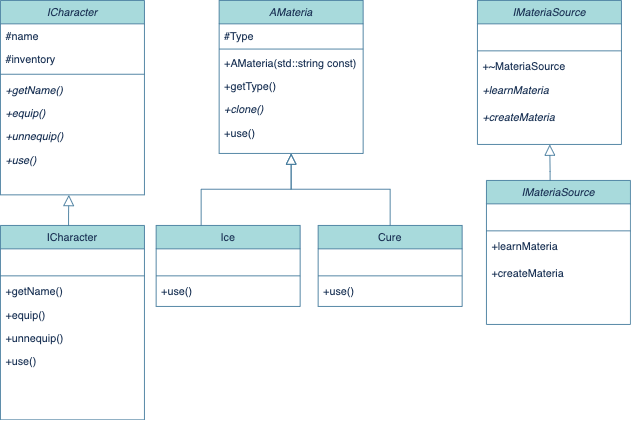

The diagram above was exported from draw.io. Its source (the exported page's mxGraphModel, read from the mxfile embedded in the PNG):
<mxGraphModel dx="807" dy="782" grid="1" gridSize="10" guides="1" tooltips="1" connect="1" arrows="1" fold="1" page="1" pageScale="1" pageWidth="827" pageHeight="1169" background="#F1FAEE" math="0" shadow="0">
  <root>
    <mxCell id="WIyWlLk6GJQsqaUBKTNV-0" />
    <mxCell id="WIyWlLk6GJQsqaUBKTNV-1" parent="WIyWlLk6GJQsqaUBKTNV-0" />
    <mxCell id="zkfFHV4jXpPFQw0GAbJ--0" value="IMateriaSource" style="swimlane;fontStyle=2;align=center;verticalAlign=top;childLayout=stackLayout;horizontal=1;startSize=26;horizontalStack=0;resizeParent=1;resizeLast=0;collapsible=1;marginBottom=0;rounded=0;shadow=0;strokeWidth=1;fillColor=#A8DADC;strokeColor=#457B9D;fontColor=#1D3557;" parent="WIyWlLk6GJQsqaUBKTNV-1" vertex="1">
      <mxGeometry x="570" y="40" width="160" height="160" as="geometry">
        <mxRectangle x="230" y="140" width="160" height="26" as="alternateBounds" />
      </mxGeometry>
    </mxCell>
    <mxCell id="zkfFHV4jXpPFQw0GAbJ--1" value=" " style="text;align=left;verticalAlign=top;spacingLeft=4;spacingRight=4;overflow=hidden;rotatable=0;points=[[0,0.5],[1,0.5]];portConstraint=eastwest;fontColor=#1D3557;" parent="zkfFHV4jXpPFQw0GAbJ--0" vertex="1">
      <mxGeometry y="26" width="160" height="26" as="geometry" />
    </mxCell>
    <mxCell id="zkfFHV4jXpPFQw0GAbJ--4" value="" style="line;html=1;strokeWidth=1;align=left;verticalAlign=middle;spacingTop=-1;spacingLeft=3;spacingRight=3;rotatable=0;labelPosition=right;points=[];portConstraint=eastwest;labelBackgroundColor=#F1FAEE;fillColor=#A8DADC;strokeColor=#457B9D;fontColor=#1D3557;" parent="zkfFHV4jXpPFQw0GAbJ--0" vertex="1">
      <mxGeometry y="52" width="160" height="8" as="geometry" />
    </mxCell>
    <mxCell id="vGu6BYDhyXMw51eqc-_I-0" value="+~MateriaSource" style="text;align=left;verticalAlign=top;spacingLeft=4;spacingRight=4;overflow=hidden;rotatable=0;points=[[0,0.5],[1,0.5]];portConstraint=eastwest;fontColor=#1D3557;" vertex="1" parent="zkfFHV4jXpPFQw0GAbJ--0">
      <mxGeometry y="60" width="160" height="26" as="geometry" />
    </mxCell>
    <mxCell id="zkfFHV4jXpPFQw0GAbJ--5" value="+learnMateria&#10;" style="text;align=left;verticalAlign=top;spacingLeft=4;spacingRight=4;overflow=hidden;rotatable=0;points=[[0,0.5],[1,0.5]];portConstraint=eastwest;fontColor=#1D3557;fontStyle=2" parent="zkfFHV4jXpPFQw0GAbJ--0" vertex="1">
      <mxGeometry y="86" width="160" height="30" as="geometry" />
    </mxCell>
    <mxCell id="zkfFHV4jXpPFQw0GAbJ--3" value="+createMateria" style="text;align=left;verticalAlign=top;spacingLeft=4;spacingRight=4;overflow=hidden;rotatable=0;points=[[0,0.5],[1,0.5]];portConstraint=eastwest;rounded=0;shadow=0;html=0;fontColor=#1D3557;fontStyle=2" parent="zkfFHV4jXpPFQw0GAbJ--0" vertex="1">
      <mxGeometry y="116" width="160" height="26" as="geometry" />
    </mxCell>
    <mxCell id="zkfFHV4jXpPFQw0GAbJ--6" value="Ice" style="swimlane;fontStyle=0;align=center;verticalAlign=top;childLayout=stackLayout;horizontal=1;startSize=26;horizontalStack=0;resizeParent=1;resizeLast=0;collapsible=1;marginBottom=0;rounded=0;shadow=0;strokeWidth=1;fillColor=#A8DADC;strokeColor=#457B9D;fontColor=#1D3557;" parent="WIyWlLk6GJQsqaUBKTNV-1" vertex="1">
      <mxGeometry x="213" y="290" width="160" height="90" as="geometry">
        <mxRectangle x="130" y="380" width="160" height="26" as="alternateBounds" />
      </mxGeometry>
    </mxCell>
    <mxCell id="zkfFHV4jXpPFQw0GAbJ--7" value=" " style="text;align=left;verticalAlign=top;spacingLeft=4;spacingRight=4;overflow=hidden;rotatable=0;points=[[0,0.5],[1,0.5]];portConstraint=eastwest;fontColor=#1D3557;" parent="zkfFHV4jXpPFQw0GAbJ--6" vertex="1">
      <mxGeometry y="26" width="160" height="26" as="geometry" />
    </mxCell>
    <mxCell id="zkfFHV4jXpPFQw0GAbJ--9" value="" style="line;html=1;strokeWidth=1;align=left;verticalAlign=middle;spacingTop=-1;spacingLeft=3;spacingRight=3;rotatable=0;labelPosition=right;points=[];portConstraint=eastwest;labelBackgroundColor=#F1FAEE;fillColor=#A8DADC;strokeColor=#457B9D;fontColor=#1D3557;" parent="zkfFHV4jXpPFQw0GAbJ--6" vertex="1">
      <mxGeometry y="52" width="160" height="8" as="geometry" />
    </mxCell>
    <mxCell id="zkfFHV4jXpPFQw0GAbJ--10" value="+use()" style="text;align=left;verticalAlign=top;spacingLeft=4;spacingRight=4;overflow=hidden;rotatable=0;points=[[0,0.5],[1,0.5]];portConstraint=eastwest;fontStyle=0;fontColor=#1D3557;" parent="zkfFHV4jXpPFQw0GAbJ--6" vertex="1">
      <mxGeometry y="60" width="160" height="26" as="geometry" />
    </mxCell>
    <mxCell id="zkfFHV4jXpPFQw0GAbJ--12" value="" style="endArrow=block;endSize=10;endFill=0;shadow=0;strokeWidth=1;rounded=0;edgeStyle=elbowEdgeStyle;elbow=vertical;labelBackgroundColor=#F1FAEE;strokeColor=#457B9D;fontColor=#1D3557;" parent="WIyWlLk6GJQsqaUBKTNV-1" edge="1">
      <mxGeometry width="160" relative="1" as="geometry">
        <mxPoint x="263" y="290" as="sourcePoint" />
        <mxPoint x="363" y="210" as="targetPoint" />
      </mxGeometry>
    </mxCell>
    <mxCell id="zkfFHV4jXpPFQw0GAbJ--13" value="Cure" style="swimlane;fontStyle=0;align=center;verticalAlign=top;childLayout=stackLayout;horizontal=1;startSize=26;horizontalStack=0;resizeParent=1;resizeLast=0;collapsible=1;marginBottom=0;rounded=0;shadow=0;strokeWidth=1;fillColor=#A8DADC;strokeColor=#457B9D;fontColor=#1D3557;" parent="WIyWlLk6GJQsqaUBKTNV-1" vertex="1">
      <mxGeometry x="393" y="290" width="160" height="90" as="geometry">
        <mxRectangle x="340" y="380" width="170" height="26" as="alternateBounds" />
      </mxGeometry>
    </mxCell>
    <mxCell id="zkfFHV4jXpPFQw0GAbJ--14" value=" " style="text;align=left;verticalAlign=top;spacingLeft=4;spacingRight=4;overflow=hidden;rotatable=0;points=[[0,0.5],[1,0.5]];portConstraint=eastwest;fontColor=#1D3557;" parent="zkfFHV4jXpPFQw0GAbJ--13" vertex="1">
      <mxGeometry y="26" width="160" height="26" as="geometry" />
    </mxCell>
    <mxCell id="zkfFHV4jXpPFQw0GAbJ--15" value="" style="line;html=1;strokeWidth=1;align=left;verticalAlign=middle;spacingTop=-1;spacingLeft=3;spacingRight=3;rotatable=0;labelPosition=right;points=[];portConstraint=eastwest;labelBackgroundColor=#F1FAEE;fillColor=#A8DADC;strokeColor=#457B9D;fontColor=#1D3557;" parent="zkfFHV4jXpPFQw0GAbJ--13" vertex="1">
      <mxGeometry y="52" width="160" height="8" as="geometry" />
    </mxCell>
    <mxCell id="CGDWMZ2bv6L9MoIKe4Ad-35" value="+use()" style="text;align=left;verticalAlign=top;spacingLeft=4;spacingRight=4;overflow=hidden;rotatable=0;points=[[0,0.5],[1,0.5]];portConstraint=eastwest;fontStyle=0;fontColor=#1D3557;" parent="zkfFHV4jXpPFQw0GAbJ--13" vertex="1">
      <mxGeometry y="60" width="160" height="26" as="geometry" />
    </mxCell>
    <mxCell id="zkfFHV4jXpPFQw0GAbJ--16" value="" style="endArrow=block;endSize=10;endFill=0;shadow=0;strokeWidth=1;rounded=0;edgeStyle=elbowEdgeStyle;elbow=vertical;labelBackgroundColor=#F1FAEE;strokeColor=#457B9D;fontColor=#1D3557;" parent="WIyWlLk6GJQsqaUBKTNV-1" source="zkfFHV4jXpPFQw0GAbJ--13" edge="1">
      <mxGeometry width="160" relative="1" as="geometry">
        <mxPoint x="273" y="303" as="sourcePoint" />
        <mxPoint x="363" y="210" as="targetPoint" />
      </mxGeometry>
    </mxCell>
    <mxCell id="zkfFHV4jXpPFQw0GAbJ--17" value="ICharacter" style="swimlane;fontStyle=2;align=center;verticalAlign=top;childLayout=stackLayout;horizontal=1;startSize=26;horizontalStack=0;resizeParent=1;resizeLast=0;collapsible=1;marginBottom=0;rounded=0;shadow=0;strokeWidth=1;fillColor=#A8DADC;strokeColor=#457B9D;fontColor=#1D3557;" parent="WIyWlLk6GJQsqaUBKTNV-1" vertex="1">
      <mxGeometry x="40" y="40" width="160" height="216" as="geometry">
        <mxRectangle x="550" y="140" width="160" height="26" as="alternateBounds" />
      </mxGeometry>
    </mxCell>
    <mxCell id="CGDWMZ2bv6L9MoIKe4Ad-52" value="#name" style="text;align=left;verticalAlign=top;spacingLeft=4;spacingRight=4;overflow=hidden;rotatable=0;points=[[0,0.5],[1,0.5]];portConstraint=eastwest;fontColor=#1D3557;" parent="zkfFHV4jXpPFQw0GAbJ--17" vertex="1">
      <mxGeometry y="26" width="160" height="26" as="geometry" />
    </mxCell>
    <mxCell id="zkfFHV4jXpPFQw0GAbJ--18" value="#inventory" style="text;align=left;verticalAlign=top;spacingLeft=4;spacingRight=4;overflow=hidden;rotatable=0;points=[[0,0.5],[1,0.5]];portConstraint=eastwest;fontColor=#1D3557;" parent="zkfFHV4jXpPFQw0GAbJ--17" vertex="1">
      <mxGeometry y="52" width="160" height="26" as="geometry" />
    </mxCell>
    <mxCell id="zkfFHV4jXpPFQw0GAbJ--23" value="" style="line;html=1;strokeWidth=1;align=left;verticalAlign=middle;spacingTop=-1;spacingLeft=3;spacingRight=3;rotatable=0;labelPosition=right;points=[];portConstraint=eastwest;labelBackgroundColor=#F1FAEE;fillColor=#A8DADC;strokeColor=#457B9D;fontColor=#1D3557;" parent="zkfFHV4jXpPFQw0GAbJ--17" vertex="1">
      <mxGeometry y="78" width="160" height="8" as="geometry" />
    </mxCell>
    <mxCell id="zkfFHV4jXpPFQw0GAbJ--24" value="+getName()" style="text;align=left;verticalAlign=top;spacingLeft=4;spacingRight=4;overflow=hidden;rotatable=0;points=[[0,0.5],[1,0.5]];portConstraint=eastwest;fontColor=#1D3557;fontStyle=2" parent="zkfFHV4jXpPFQw0GAbJ--17" vertex="1">
      <mxGeometry y="86" width="160" height="26" as="geometry" />
    </mxCell>
    <mxCell id="zkfFHV4jXpPFQw0GAbJ--25" value="+equip()" style="text;align=left;verticalAlign=top;spacingLeft=4;spacingRight=4;overflow=hidden;rotatable=0;points=[[0,0.5],[1,0.5]];portConstraint=eastwest;fontColor=#1D3557;fontStyle=2" parent="zkfFHV4jXpPFQw0GAbJ--17" vertex="1">
      <mxGeometry y="112" width="160" height="26" as="geometry" />
    </mxCell>
    <mxCell id="zkfFHV4jXpPFQw0GAbJ--21" value="+unnequip()" style="text;align=left;verticalAlign=top;spacingLeft=4;spacingRight=4;overflow=hidden;rotatable=0;points=[[0,0.5],[1,0.5]];portConstraint=eastwest;rounded=0;shadow=0;html=0;fontColor=#1D3557;fontStyle=2" parent="zkfFHV4jXpPFQw0GAbJ--17" vertex="1">
      <mxGeometry y="138" width="160" height="26" as="geometry" />
    </mxCell>
    <mxCell id="zkfFHV4jXpPFQw0GAbJ--22" value="+use()" style="text;align=left;verticalAlign=top;spacingLeft=4;spacingRight=4;overflow=hidden;rotatable=0;points=[[0,0.5],[1,0.5]];portConstraint=eastwest;rounded=0;shadow=0;html=0;fontColor=#1D3557;fontStyle=2" parent="zkfFHV4jXpPFQw0GAbJ--17" vertex="1">
      <mxGeometry y="164" width="160" height="26" as="geometry" />
    </mxCell>
    <mxCell id="CGDWMZ2bv6L9MoIKe4Ad-1" value="AMateria" style="swimlane;fontStyle=2;align=center;verticalAlign=top;childLayout=stackLayout;horizontal=1;startSize=26;horizontalStack=0;resizeParent=1;resizeLast=0;collapsible=1;marginBottom=0;rounded=0;shadow=0;strokeWidth=1;fillColor=#A8DADC;strokeColor=#457B9D;fontColor=#1D3557;" parent="WIyWlLk6GJQsqaUBKTNV-1" vertex="1">
      <mxGeometry x="283" y="40" width="160" height="170" as="geometry">
        <mxRectangle x="550" y="140" width="160" height="26" as="alternateBounds" />
      </mxGeometry>
    </mxCell>
    <mxCell id="CGDWMZ2bv6L9MoIKe4Ad-13" value="#Type" style="text;align=left;verticalAlign=top;spacingLeft=4;spacingRight=4;overflow=hidden;rotatable=0;points=[[0,0.5],[1,0.5]];portConstraint=eastwest;fontColor=#1D3557;" parent="CGDWMZ2bv6L9MoIKe4Ad-1" vertex="1">
      <mxGeometry y="26" width="160" height="26" as="geometry" />
    </mxCell>
    <mxCell id="CGDWMZ2bv6L9MoIKe4Ad-7" value="" style="line;html=1;strokeWidth=1;align=left;verticalAlign=middle;spacingTop=-1;spacingLeft=3;spacingRight=3;rotatable=0;labelPosition=right;points=[];portConstraint=eastwest;labelBackgroundColor=#F1FAEE;fillColor=#A8DADC;strokeColor=#457B9D;fontColor=#1D3557;" parent="CGDWMZ2bv6L9MoIKe4Ad-1" vertex="1">
      <mxGeometry y="52" width="160" height="4" as="geometry" />
    </mxCell>
    <mxCell id="CGDWMZ2bv6L9MoIKe4Ad-15" value="+AMateria(std::string const)&#10;" style="text;align=left;verticalAlign=top;spacingLeft=4;spacingRight=4;overflow=hidden;rotatable=0;points=[[0,0.5],[1,0.5]];portConstraint=eastwest;fontColor=#1D3557;" parent="CGDWMZ2bv6L9MoIKe4Ad-1" vertex="1">
      <mxGeometry y="56" width="160" height="26" as="geometry" />
    </mxCell>
    <mxCell id="CGDWMZ2bv6L9MoIKe4Ad-14" value="+getType()" style="text;align=left;verticalAlign=top;spacingLeft=4;spacingRight=4;overflow=hidden;rotatable=0;points=[[0,0.5],[1,0.5]];portConstraint=eastwest;fontColor=#1D3557;" parent="CGDWMZ2bv6L9MoIKe4Ad-1" vertex="1">
      <mxGeometry y="82" width="160" height="26" as="geometry" />
    </mxCell>
    <mxCell id="CGDWMZ2bv6L9MoIKe4Ad-17" value="+clone()" style="text;align=left;verticalAlign=top;spacingLeft=4;spacingRight=4;overflow=hidden;rotatable=0;points=[[0,0.5],[1,0.5]];portConstraint=eastwest;fontColor=#1D3557;fontStyle=2" parent="CGDWMZ2bv6L9MoIKe4Ad-1" vertex="1">
      <mxGeometry y="108" width="160" height="26" as="geometry" />
    </mxCell>
    <mxCell id="CGDWMZ2bv6L9MoIKe4Ad-18" value="+use()" style="text;align=left;verticalAlign=top;spacingLeft=4;spacingRight=4;overflow=hidden;rotatable=0;points=[[0,0.5],[1,0.5]];portConstraint=eastwest;fontColor=#1D3557;" parent="CGDWMZ2bv6L9MoIKe4Ad-1" vertex="1">
      <mxGeometry y="134" width="160" height="26" as="geometry" />
    </mxCell>
    <mxCell id="CGDWMZ2bv6L9MoIKe4Ad-40" value="ICharacter" style="swimlane;fontStyle=0;align=center;verticalAlign=top;childLayout=stackLayout;horizontal=1;startSize=26;horizontalStack=0;resizeParent=1;resizeLast=0;collapsible=1;marginBottom=0;rounded=0;shadow=0;strokeWidth=1;fillColor=#A8DADC;strokeColor=#457B9D;fontColor=#1D3557;" parent="WIyWlLk6GJQsqaUBKTNV-1" vertex="1">
      <mxGeometry x="40" y="290" width="160" height="216" as="geometry">
        <mxRectangle x="550" y="140" width="160" height="26" as="alternateBounds" />
      </mxGeometry>
    </mxCell>
    <mxCell id="CGDWMZ2bv6L9MoIKe4Ad-41" value=" " style="text;align=left;verticalAlign=top;spacingLeft=4;spacingRight=4;overflow=hidden;rotatable=0;points=[[0,0.5],[1,0.5]];portConstraint=eastwest;fontColor=#1D3557;" parent="CGDWMZ2bv6L9MoIKe4Ad-40" vertex="1">
      <mxGeometry y="26" width="160" height="26" as="geometry" />
    </mxCell>
    <mxCell id="CGDWMZ2bv6L9MoIKe4Ad-42" value="" style="line;html=1;strokeWidth=1;align=left;verticalAlign=middle;spacingTop=-1;spacingLeft=3;spacingRight=3;rotatable=0;labelPosition=right;points=[];portConstraint=eastwest;labelBackgroundColor=#F1FAEE;fillColor=#A8DADC;strokeColor=#457B9D;fontColor=#1D3557;" parent="CGDWMZ2bv6L9MoIKe4Ad-40" vertex="1">
      <mxGeometry y="52" width="160" height="8" as="geometry" />
    </mxCell>
    <mxCell id="CGDWMZ2bv6L9MoIKe4Ad-43" value="+getName()" style="text;align=left;verticalAlign=top;spacingLeft=4;spacingRight=4;overflow=hidden;rotatable=0;points=[[0,0.5],[1,0.5]];portConstraint=eastwest;fontColor=#1D3557;fontStyle=0" parent="CGDWMZ2bv6L9MoIKe4Ad-40" vertex="1">
      <mxGeometry y="60" width="160" height="26" as="geometry" />
    </mxCell>
    <mxCell id="CGDWMZ2bv6L9MoIKe4Ad-44" value="+equip()" style="text;align=left;verticalAlign=top;spacingLeft=4;spacingRight=4;overflow=hidden;rotatable=0;points=[[0,0.5],[1,0.5]];portConstraint=eastwest;fontColor=#1D3557;fontStyle=0" parent="CGDWMZ2bv6L9MoIKe4Ad-40" vertex="1">
      <mxGeometry y="86" width="160" height="26" as="geometry" />
    </mxCell>
    <mxCell id="CGDWMZ2bv6L9MoIKe4Ad-45" value="+unnequip()" style="text;align=left;verticalAlign=top;spacingLeft=4;spacingRight=4;overflow=hidden;rotatable=0;points=[[0,0.5],[1,0.5]];portConstraint=eastwest;rounded=0;shadow=0;html=0;fontColor=#1D3557;fontStyle=0" parent="CGDWMZ2bv6L9MoIKe4Ad-40" vertex="1">
      <mxGeometry y="112" width="160" height="26" as="geometry" />
    </mxCell>
    <mxCell id="CGDWMZ2bv6L9MoIKe4Ad-46" value="+use()" style="text;align=left;verticalAlign=top;spacingLeft=4;spacingRight=4;overflow=hidden;rotatable=0;points=[[0,0.5],[1,0.5]];portConstraint=eastwest;rounded=0;shadow=0;html=0;fontColor=#1D3557;fontStyle=0" parent="CGDWMZ2bv6L9MoIKe4Ad-40" vertex="1">
      <mxGeometry y="138" width="160" height="26" as="geometry" />
    </mxCell>
    <mxCell id="CGDWMZ2bv6L9MoIKe4Ad-51" value="" style="endArrow=block;endSize=10;endFill=0;shadow=0;strokeWidth=1;rounded=0;edgeStyle=elbowEdgeStyle;elbow=vertical;labelBackgroundColor=#F1FAEE;strokeColor=#457B9D;fontColor=#1D3557;exitX=0.473;exitY=0.002;exitDx=0;exitDy=0;exitPerimeter=0;" parent="WIyWlLk6GJQsqaUBKTNV-1" source="CGDWMZ2bv6L9MoIKe4Ad-40" edge="1">
      <mxGeometry width="160" relative="1" as="geometry">
        <mxPoint x="116" y="286" as="sourcePoint" />
        <mxPoint x="116" y="256" as="targetPoint" />
        <Array as="points">
          <mxPoint x="116" y="276" />
        </Array>
      </mxGeometry>
    </mxCell>
    <mxCell id="CGDWMZ2bv6L9MoIKe4Ad-53" value="IMateriaSource" style="swimlane;fontStyle=2;align=center;verticalAlign=top;childLayout=stackLayout;horizontal=1;startSize=26;horizontalStack=0;resizeParent=1;resizeLast=0;collapsible=1;marginBottom=0;rounded=0;shadow=0;strokeWidth=1;fillColor=#A8DADC;strokeColor=#457B9D;fontColor=#1D3557;" parent="WIyWlLk6GJQsqaUBKTNV-1" vertex="1">
      <mxGeometry x="580" y="240" width="160" height="160" as="geometry">
        <mxRectangle x="230" y="140" width="160" height="26" as="alternateBounds" />
      </mxGeometry>
    </mxCell>
    <mxCell id="CGDWMZ2bv6L9MoIKe4Ad-54" value=" " style="text;align=left;verticalAlign=top;spacingLeft=4;spacingRight=4;overflow=hidden;rotatable=0;points=[[0,0.5],[1,0.5]];portConstraint=eastwest;fontColor=#1D3557;" parent="CGDWMZ2bv6L9MoIKe4Ad-53" vertex="1">
      <mxGeometry y="26" width="160" height="26" as="geometry" />
    </mxCell>
    <mxCell id="CGDWMZ2bv6L9MoIKe4Ad-55" value="" style="line;html=1;strokeWidth=1;align=left;verticalAlign=middle;spacingTop=-1;spacingLeft=3;spacingRight=3;rotatable=0;labelPosition=right;points=[];portConstraint=eastwest;labelBackgroundColor=#F1FAEE;fillColor=#A8DADC;strokeColor=#457B9D;fontColor=#1D3557;" parent="CGDWMZ2bv6L9MoIKe4Ad-53" vertex="1">
      <mxGeometry y="52" width="160" height="8" as="geometry" />
    </mxCell>
    <mxCell id="CGDWMZ2bv6L9MoIKe4Ad-56" value="+learnMateria&#10;" style="text;align=left;verticalAlign=top;spacingLeft=4;spacingRight=4;overflow=hidden;rotatable=0;points=[[0,0.5],[1,0.5]];portConstraint=eastwest;fontColor=#1D3557;fontStyle=0" parent="CGDWMZ2bv6L9MoIKe4Ad-53" vertex="1">
      <mxGeometry y="60" width="160" height="30" as="geometry" />
    </mxCell>
    <mxCell id="CGDWMZ2bv6L9MoIKe4Ad-57" value="+createMateria" style="text;align=left;verticalAlign=top;spacingLeft=4;spacingRight=4;overflow=hidden;rotatable=0;points=[[0,0.5],[1,0.5]];portConstraint=eastwest;rounded=0;shadow=0;html=0;fontColor=#1D3557;fontStyle=0" parent="CGDWMZ2bv6L9MoIKe4Ad-53" vertex="1">
      <mxGeometry y="90" width="160" height="26" as="geometry" />
    </mxCell>
    <mxCell id="CGDWMZ2bv6L9MoIKe4Ad-58" value="" style="endArrow=block;endSize=10;endFill=0;shadow=0;strokeWidth=1;rounded=0;edgeStyle=elbowEdgeStyle;elbow=vertical;labelBackgroundColor=#F1FAEE;strokeColor=#457B9D;fontColor=#1D3557;exitX=0.442;exitY=0.001;exitDx=0;exitDy=0;exitPerimeter=0;" parent="WIyWlLk6GJQsqaUBKTNV-1" source="CGDWMZ2bv6L9MoIKe4Ad-53" edge="1">
      <mxGeometry width="160" relative="1" as="geometry">
        <mxPoint x="650" y="234.43200000000002" as="sourcePoint" />
        <mxPoint x="650.3199999999999" y="200" as="targetPoint" />
        <Array as="points">
          <mxPoint x="650" y="230" />
          <mxPoint x="640" y="210" />
          <mxPoint x="650.3199999999999" y="220" />
        </Array>
      </mxGeometry>
    </mxCell>
  </root>
</mxGraphModel>